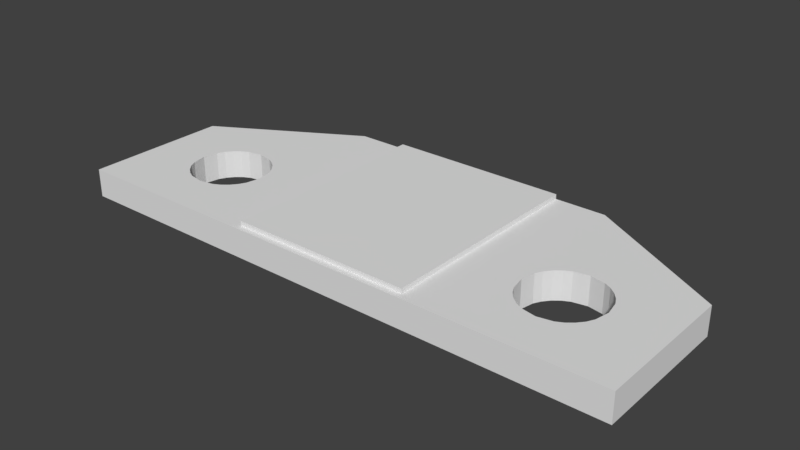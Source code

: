 # Source: BladeRetainerOuter.blend  (saved by Blender 2.79.0; exported with 4.5.12 LTS)
import bpy
from mathutils import Matrix  # noqa: F401  (used for matrix-valued properties, if any)

bpy.ops.wm.read_factory_settings(use_empty=True)
scene = bpy.context.scene
scene.name = 'Scene'

# ---- collections
col_collection_1 = bpy.data.collections.new('Collection 1'); scene.collection.children.link(col_collection_1)

# ---- world
world_world = bpy.data.worlds.new('World'); scene.world = world_world
world_world.color = (0.05088, 0.05088, 0.05088)
world_world.use_sun_shadow = False
world_world.sun_shadow_jitter_overblur = 0.0
world_world.cycles.sampling_method = 'MANUAL'

# ---- meshes
me_bladeretainerouter = bpy.data.meshes.new('BladeRetainerOuter')
me_bladeretainerouter.from_pydata([(-1.148, 0.2678, 0.0), (-1.176, 0.3013, 0.0), (-1.148, 0.2678, 0.15), (-1.176, 0.5312, 0.0), (-1.148, 0.5647, 0.0), (-1.176, 0.5312, 0.15), (-1.148, 0.5647, 0.15), (-1.115, 0.592, 0.0), (-1.115, 0.592, 0.15), (-1.077, 0.6115, 6.661e-17), (-1.077, 0.6115, 0.15), (-1.0, 0.6262, 0.0), (-1.0, 0.6262, 0.15), (-1.0, 0.2062, 0.0), (-1.077, 0.221, 0.0), (-1.0, 0.2062, 0.15), (-1.077, 0.221, 0.15), (-1.115, 0.2405, 0.0), (-1.115, 0.2405, 0.15), (-1.195, 0.4935, 0.15), (-1.176, 0.3013, 0.15), (-1.195, 0.339, -3.331e-17), (-1.195, 0.339, 0.15), (-1.21, 0.4162, 0.0), (-1.21, 0.4162, 0.15), (-0.79, 0.4162, 0.0), (-0.8047, 0.339, 0.0), (-0.79, 0.4162, 0.15), (-0.8047, 0.339, 0.15), (-0.8242, 0.3013, 0.0), (-0.8242, 0.3013, 0.15), (-0.8515, 0.2678, 0.0), (-0.8515, 0.2678, 0.15), (-0.8851, 0.2405, 0.0), (-0.8851, 0.2405, 0.15), (-0.9227, 0.221, 0.0), (-0.9227, 0.6115, 0.0), (-0.9227, 0.6115, 0.15), (-0.48, 1.166, 0.175), (0.48, 1.166, 0.175), (-0.48, 1.166, 0.15), (-0.75, 1.166, -2.862e-17), (-0.75, 1.166, 0.15), (1.5, 0.7332, 0.0), (0.75, 1.166, 0.0), (1.5, 0.7332, 0.15), (0.75, 1.166, 0.15), (1.5, -0.03375, 0.0), (1.5, -0.03375, 0.15), (-1.5, -0.03375, 0.0), (-1.5, -0.03375, 0.15), (-1.5, 0.7332, 0.0), (-1.5, 0.7332, 0.15), (-0.75, 1.166, 0.0), (-0.9227, 0.221, 0.15), (-0.8851, 0.592, 0.0), (-0.8851, 0.592, 0.15), (-0.8515, 0.5647, 0.0), (-0.8515, 0.5647, 0.15), (-0.8242, 0.5312, 0.0), (-0.8242, 0.5312, 0.15), (-0.8047, 0.4935, 4.996e-17), (-0.8047, 0.4935, 0.15), (-1.195, 0.4935, 0.0), (1.176, 0.3013, 0.15), (1.148, 0.2678, 0.0), (1.148, 0.2678, 0.15), (0.9227, 0.221, 0.15), (0.8851, 0.2405, 0.0), (0.8851, 0.2405, 0.15), (0.8515, 0.2678, 0.0), (0.8515, 0.2678, 0.15), (0.8242, 0.3013, 0.0), (0.8242, 0.3013, 0.15), (0.8047, 0.339, 6.661e-17), (0.8047, 0.339, 0.15), (0.79, 0.4162, 0.0), (0.79, 0.4162, 0.15), (1.21, 0.4162, 0.0), (1.195, 0.339, 0.0), (1.21, 0.4162, 0.15), (1.195, 0.339, 0.15), (1.176, 0.3013, 0.0), (0.9227, 0.221, 0.0), (1.115, 0.2405, 0.0), (1.115, 0.2405, 0.15), (1.077, 0.221, -6.661e-17), (1.077, 0.221, 0.15), (1.0, 0.2062, 0.0), (1.0, 0.2062, 0.15), (-0.48, -1e-11, 0.175), (0.48, -1e-11, 0.175), (0.48, 0.0, 0.15), (0.48, 0.0, 0.175), (-0.48, 0.0, 0.15), (-0.48, 0.0, 0.175), (0.48, 1.166, 0.15), (0.8047, 0.4935, 0.0), (1.0, 0.6262, 0.0), (1.077, 0.6115, 0.0), (1.0, 0.6262, 0.15), (1.077, 0.6115, 0.15), (1.115, 0.592, 0.0), (1.115, 0.592, 0.15), (1.148, 0.5647, 0.0), (1.148, 0.5647, 0.15), (1.176, 0.5312, 0.0), (1.176, 0.5312, 0.15), (1.195, 0.4935, 0.0), (1.195, 0.4935, 0.15), (0.8047, 0.4935, 0.15), (0.8242, 0.5312, 0.0), (0.8242, 0.5312, 0.15), (0.8515, 0.5647, 0.0), (0.8515, 0.5647, 0.15), (0.8851, 0.592, 0.0), (0.8851, 0.592, 0.15), (0.9227, 0.6115, -3.331e-17), (0.9227, 0.6115, 0.15), (-0.48, 4.58e-17, 0.15), (0.48, 4.441e-17, 0.15), (-1.077, 0.6115, 0.0), (-1.195, 0.339, 0.0), (1.077, 0.221, 0.0), (0.75, 1.166, -2.776e-17), (0.9227, 0.6115, 0.0), (-0.8047, 0.4935, 0.0), (0.8047, 0.339, 0.0)], [], [(0, 1, 2), (3, 4, 5), (5, 4, 6), (4, 7, 6), (6, 7, 8), (7, 9, 8), (8, 9, 10), (9, 11, 10), (10, 11, 12), (13, 14, 15), (15, 14, 16), (14, 17, 16), (16, 17, 18), (17, 0, 18), (18, 0, 2), (19, 3, 5), (2, 1, 20), (1, 21, 20), (20, 21, 22), (21, 23, 22), (22, 23, 24), (25, 26, 27), (27, 26, 28), (26, 29, 28), (28, 29, 30), (29, 31, 30), (30, 31, 32), (31, 33, 32), (32, 33, 34), (33, 35, 34), (12, 36, 37), (38, 39, 40), (39, 41, 40), (40, 41, 42), (43, 44, 45), (45, 44, 46), (47, 43, 48), (48, 43, 45), (49, 47, 50), (50, 47, 48), (51, 49, 52), (52, 49, 50), (53, 51, 42), (42, 51, 52), (11, 36, 12), (34, 35, 54), (36, 55, 37), (37, 55, 56), (55, 57, 56), (56, 57, 58), (57, 59, 58), (58, 59, 60), (59, 61, 60), (60, 61, 62), (61, 25, 62), (62, 25, 27), (23, 63, 24), (24, 63, 19), (63, 3, 19), (64, 65, 66), (67, 68, 69), (68, 70, 69), (69, 70, 71), (70, 72, 71), (71, 72, 73), (72, 74, 73), (73, 74, 75), (74, 76, 75), (75, 76, 77), (78, 79, 80), (80, 79, 81), (79, 82, 81), (81, 82, 64), (82, 65, 64), (83, 68, 67), (65, 84, 66), (66, 84, 85), (84, 86, 85), (85, 86, 87), (86, 88, 87), (87, 88, 89), (38, 90, 39), (39, 90, 91), (92, 93, 94), (94, 93, 95), (94, 95, 40), (40, 95, 38), (96, 39, 92), (92, 39, 93), (76, 97, 77), (35, 13, 54), (54, 13, 15), (98, 99, 100), (100, 99, 101), (99, 102, 101), (101, 102, 103), (102, 104, 103), (103, 104, 105), (104, 106, 105), (105, 106, 107), (106, 108, 107), (107, 108, 109), (108, 78, 109), (109, 78, 80), (96, 41, 39), (77, 97, 110), (97, 111, 110), (110, 111, 112), (111, 113, 112), (112, 113, 114), (113, 115, 114), (114, 115, 116), (115, 117, 116), (116, 117, 118), (117, 98, 118), (118, 98, 100), (88, 83, 89), (89, 83, 67), (16, 119, 15), (120, 119, 50), (12, 52, 10), (10, 52, 8), (8, 52, 6), (6, 52, 5), (52, 50, 5), (5, 50, 19), (19, 50, 24), (24, 50, 22), (22, 50, 20), (20, 50, 2), (2, 50, 18), (18, 50, 16), (50, 119, 16), (48, 120, 50), (15, 119, 54), (54, 119, 34), (34, 119, 32), (32, 119, 30), (30, 119, 28), (119, 40, 28), (28, 40, 27), (40, 42, 27), (27, 42, 62), (62, 42, 60), (60, 42, 58), (58, 42, 56), (56, 42, 37), (42, 52, 37), (89, 120, 87), (45, 46, 100), (100, 46, 118), (118, 46, 116), (116, 46, 114), (114, 46, 112), (46, 120, 112), (112, 120, 110), (110, 120, 77), (77, 120, 75), (75, 120, 73), (73, 120, 71), (71, 120, 69), (69, 120, 67), (67, 120, 89), (37, 52, 12), (100, 101, 45), (101, 103, 45), (103, 105, 45), (105, 107, 45), (107, 109, 45), (109, 80, 45), (80, 81, 45), (81, 64, 45), (45, 64, 48), (64, 66, 48), (66, 85, 48), (85, 87, 48), (87, 120, 48), (98, 43, 99), (121, 7, 51), (7, 4, 51), (4, 3, 51), (3, 63, 51), (63, 23, 51), (23, 122, 51), (122, 1, 51), (51, 1, 49), (1, 0, 49), (0, 17, 49), (17, 14, 49), (14, 13, 49), (13, 88, 49), (49, 88, 47), (83, 88, 13), (88, 123, 47), (99, 43, 102), (123, 84, 47), (102, 43, 104), (84, 65, 47), (104, 43, 106), (65, 82, 47), (47, 82, 43), (82, 79, 43), (106, 43, 108), (79, 78, 43), (43, 78, 108), (124, 41, 46), (46, 41, 96), (111, 97, 25), (53, 44, 51), (51, 44, 11), (44, 43, 11), (11, 43, 36), (43, 98, 36), (36, 98, 55), (98, 125, 55), (55, 125, 57), (125, 115, 57), (57, 115, 59), (115, 113, 59), (59, 113, 126), (113, 111, 126), (126, 111, 25), (96, 120, 46), (25, 97, 26), (97, 76, 26), (26, 76, 29), (76, 127, 29), (29, 127, 31), (127, 72, 31), (31, 72, 33), (72, 70, 33), (33, 70, 35), (70, 68, 35), (35, 68, 13), (68, 83, 13), (11, 121, 51)])
me_bladeretainerouter.use_remesh_preserve_volume = False
me_bladeretainerouter.use_remesh_preserve_attributes = False
me_bladeretainerouter.use_mirror_vertex_groups = False
me_bladeretainerouter.update()

# ---- objects
ob_bladeretainerouter = bpy.data.objects.new('BladeRetainerOuter', me_bladeretainerouter)

# ---- transforms, parenting, visibility, modifiers, constraints
ob_bladeretainerouter.location = (0.0, 0.0, 0.0)
ob_bladeretainerouter.lineart.crease_threshold = 0.0

# ---- collection membership
col_collection_1.objects.link(ob_bladeretainerouter)

# ---- scene / render settings (as saved in the file)
scene.frame_start = 1; scene.frame_end = 250; scene.frame_set(1)
scene.render.engine = 'BLENDER_EEVEE_NEXT'
scene.render.resolution_percentage = 50
scene.render.dither_intensity = 0.0
scene.cycles.use_denoising = False
scene.cycles.samples = 128
scene.cycles.sampling_pattern = 'TABULATED_SOBOL'
scene.cycles.use_adaptive_sampling = False
scene.cycles.use_light_tree = False
scene.cycles.blur_glossy = 0.0
scene.cycles.sample_clamp_indirect = 0.0
scene.view_settings.view_transform = 'Standard'
bpy.context.view_layer.update()

# ---- added for rendering (the .blend has no active camera and no usable light): camera, sun
cam_auto = bpy.data.cameras.new('AutoCamera')
cam_auto.lens = 50.0
cam_auto.sensor_width = 36.0
cam_auto.clip_end = 1000.0
ob_auto_camera = bpy.data.objects.new('AutoCamera', cam_auto)
scene.collection.objects.link(ob_auto_camera)
ob_auto_camera.location = (2.99387, -3.0264, 2.4826)
ob_auto_camera.rotation_euler = (1.09748, -7.21219e-08, 0.694738)
scene.camera = ob_auto_camera
light_auto_sun = bpy.data.lights.new('AutoSun', 'SUN')
light_auto_sun.energy = 3.0
light_auto_sun.angle = 0.0523599
ob_auto_sun = bpy.data.objects.new('AutoSun', light_auto_sun)
scene.collection.objects.link(ob_auto_sun)
ob_auto_sun.rotation_euler = (0.872665, 0.174533, 0.523599)
bpy.context.view_layer.update()
